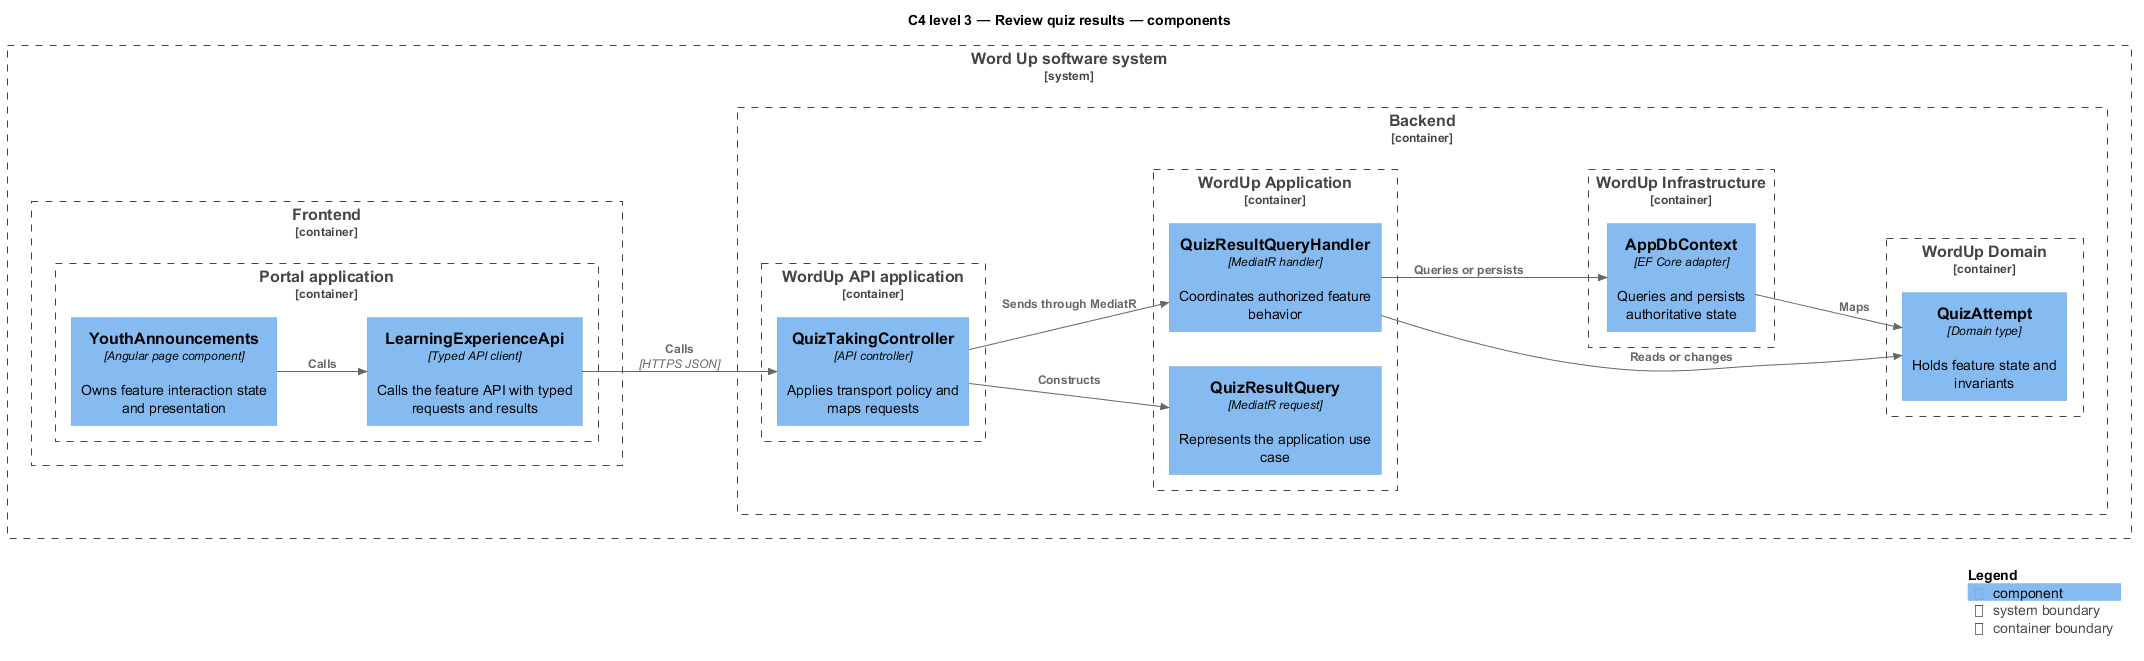

The diagram above was rendered by PlantUML. Its source (embedded in the PNG):
@startuml
!include <C4/C4_Component>
LAYOUT_LEFT_RIGHT()
title C4 level 3 — Review quiz results — components
System_Boundary(wordup, "Word Up software system") {
  Container_Boundary(frontend, "Frontend") {
    Container_Boundary(frontend_app, "Portal application") {
      Component(page, "YouthAnnouncements", "Angular page component", "Owns feature interaction state and presentation")
      Component(client, "LearningExperienceApi", "Typed API client", "Calls the feature API with typed requests and results")
    }
  }
  Container_Boundary(backend, "Backend") {
    Container_Boundary(api_app, "WordUp API application") {
      Component(controller, "QuizTakingController", "API controller", "Applies transport policy and maps requests")
    }
    Container_Boundary(application, "WordUp Application") {
      Component(request, "QuizResultQuery", "MediatR request", "Represents the application use case")
      Component(handler, "QuizResultQueryHandler", "MediatR handler", "Coordinates authorized feature behavior")
    }
    Container_Boundary(domain, "WordUp Domain") {
      Component(entity, "QuizAttempt", "Domain type", "Holds feature state and invariants")
    }
    Container_Boundary(infrastructure, "WordUp Infrastructure") {
      Component(persistence, "AppDbContext", "EF Core adapter", "Queries and persists authoritative state")
    }
  }
}
Rel(page, client, "Calls")
Rel(client, controller, "Calls", "HTTPS JSON")
Rel(controller, request, "Constructs")
Rel(controller, handler, "Sends through MediatR")
Rel(handler, entity, "Reads or changes")
Rel(handler, persistence, "Queries or persists")
Rel(persistence, entity, "Maps")
SHOW_LEGEND()
@enduml